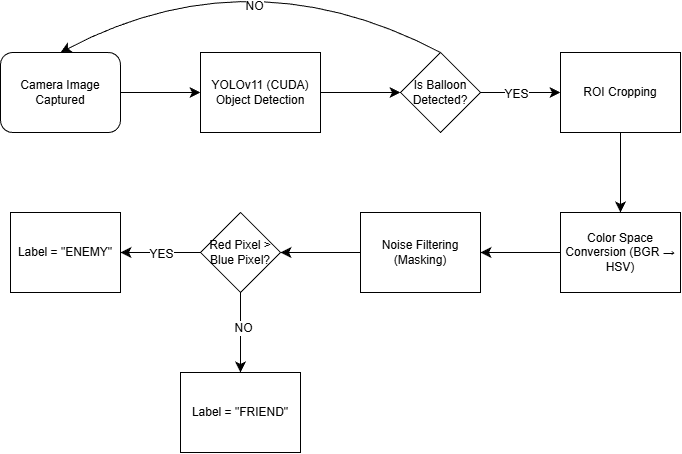

The diagram above was exported from draw.io. Its source (the exported page's mxGraphModel, read from the mxfile embedded in the PNG):
<mxGraphModel dx="1830" dy="877" grid="1" gridSize="10" guides="1" tooltips="1" connect="1" arrows="1" fold="1" page="1" pageScale="1" pageWidth="827" pageHeight="1169" math="0" shadow="0">
  <root>
    <mxCell id="0" />
    <mxCell id="1" parent="0" />
    <mxCell id="9NqPJBN0YZPqFLWyA1IS-5" edge="1" parent="1" source="9NqPJBN0YZPqFLWyA1IS-1" style="edgeStyle=none;curved=1;rounded=0;orthogonalLoop=1;jettySize=auto;html=1;fontSize=12;startSize=8;endSize=8;" target="9NqPJBN0YZPqFLWyA1IS-4" value="">
      <mxGeometry relative="1" as="geometry" />
    </mxCell>
    <mxCell id="9NqPJBN0YZPqFLWyA1IS-1" parent="1" style="rounded=0;whiteSpace=wrap;html=1;" value="YOLOv11 (CUDA) Object Detection" vertex="1">
      <mxGeometry height="80" width="120" x="240" y="200" as="geometry" />
    </mxCell>
    <mxCell id="9NqPJBN0YZPqFLWyA1IS-3" edge="1" parent="1" source="9NqPJBN0YZPqFLWyA1IS-2" style="edgeStyle=none;curved=1;rounded=0;orthogonalLoop=1;jettySize=auto;html=1;fontSize=12;startSize=8;endSize=8;" target="9NqPJBN0YZPqFLWyA1IS-1" value="">
      <mxGeometry relative="1" as="geometry" />
    </mxCell>
    <mxCell id="9NqPJBN0YZPqFLWyA1IS-2" parent="1" style="rounded=1;whiteSpace=wrap;html=1;" value="Camera Image Captured" vertex="1">
      <mxGeometry height="80" width="120" x="40" y="200" as="geometry" />
    </mxCell>
    <mxCell id="9NqPJBN0YZPqFLWyA1IS-13" edge="1" parent="1" source="9NqPJBN0YZPqFLWyA1IS-4" style="edgeStyle=none;curved=1;rounded=0;orthogonalLoop=1;jettySize=auto;html=1;exitX=0.5;exitY=0;exitDx=0;exitDy=0;entryX=0.5;entryY=0;entryDx=0;entryDy=0;fontSize=12;startSize=8;endSize=8;" target="9NqPJBN0YZPqFLWyA1IS-2">
      <mxGeometry relative="1" as="geometry">
        <Array as="points">
          <mxPoint x="290" y="100" />
        </Array>
      </mxGeometry>
    </mxCell>
    <mxCell id="9NqPJBN0YZPqFLWyA1IS-14" connectable="0" parent="9NqPJBN0YZPqFLWyA1IS-13" style="edgeLabel;html=1;align=center;verticalAlign=middle;resizable=0;points=[];fontSize=12;" value="NO" vertex="1">
      <mxGeometry relative="1" x="-0.1282" y="46" as="geometry">
        <mxPoint as="offset" />
      </mxGeometry>
    </mxCell>
    <mxCell id="9NqPJBN0YZPqFLWyA1IS-16" edge="1" parent="1" source="9NqPJBN0YZPqFLWyA1IS-4" style="edgeStyle=none;curved=1;rounded=0;orthogonalLoop=1;jettySize=auto;html=1;fontSize=12;startSize=8;endSize=8;" target="9NqPJBN0YZPqFLWyA1IS-15" value="">
      <mxGeometry relative="1" as="geometry" />
    </mxCell>
    <mxCell id="9NqPJBN0YZPqFLWyA1IS-17" connectable="0" parent="9NqPJBN0YZPqFLWyA1IS-16" style="edgeLabel;html=1;align=center;verticalAlign=middle;resizable=0;points=[];fontSize=12;" value="YES" vertex="1">
      <mxGeometry relative="1" x="-0.1036" y="-1" as="geometry">
        <mxPoint as="offset" />
      </mxGeometry>
    </mxCell>
    <mxCell id="9NqPJBN0YZPqFLWyA1IS-4" parent="1" style="rhombus;whiteSpace=wrap;html=1;" value="Is Balloon Detected?" vertex="1">
      <mxGeometry height="80" width="80" x="440" y="200" as="geometry" />
    </mxCell>
    <mxCell id="9NqPJBN0YZPqFLWyA1IS-18" edge="1" parent="1" source="9NqPJBN0YZPqFLWyA1IS-15" style="edgeStyle=none;curved=1;rounded=0;orthogonalLoop=1;jettySize=auto;html=1;fontSize=12;startSize=8;endSize=8;">
      <mxGeometry relative="1" as="geometry">
        <mxPoint x="660" y="360" as="targetPoint" />
      </mxGeometry>
    </mxCell>
    <mxCell id="9NqPJBN0YZPqFLWyA1IS-15" parent="1" style="rounded=0;whiteSpace=wrap;html=1;" value="ROI Cropping" vertex="1">
      <mxGeometry height="80" width="120" x="600" y="200" as="geometry" />
    </mxCell>
    <mxCell id="9NqPJBN0YZPqFLWyA1IS-21" edge="1" parent="1" source="9NqPJBN0YZPqFLWyA1IS-19" style="edgeStyle=none;curved=1;rounded=0;orthogonalLoop=1;jettySize=auto;html=1;fontSize=12;startSize=8;endSize=8;" target="9NqPJBN0YZPqFLWyA1IS-20" value="">
      <mxGeometry relative="1" as="geometry" />
    </mxCell>
    <mxCell id="9NqPJBN0YZPqFLWyA1IS-19" parent="1" style="rounded=0;whiteSpace=wrap;html=1;" value="Color Space Conversion (BGR → HSV)" vertex="1">
      <mxGeometry height="80" width="120" x="600" y="360" as="geometry" />
    </mxCell>
    <mxCell id="9NqPJBN0YZPqFLWyA1IS-50" edge="1" parent="1" source="9NqPJBN0YZPqFLWyA1IS-20" style="edgeStyle=none;curved=1;rounded=0;orthogonalLoop=1;jettySize=auto;html=1;fontSize=12;startSize=8;endSize=8;" target="9NqPJBN0YZPqFLWyA1IS-22" value="">
      <mxGeometry relative="1" as="geometry" />
    </mxCell>
    <mxCell id="9NqPJBN0YZPqFLWyA1IS-20" parent="1" style="rounded=0;whiteSpace=wrap;html=1;" value="Noise Filtering (Masking)" vertex="1">
      <mxGeometry height="80" width="120" x="400" y="360" as="geometry" />
    </mxCell>
    <mxCell id="9NqPJBN0YZPqFLWyA1IS-25" edge="1" parent="1" source="9NqPJBN0YZPqFLWyA1IS-22" style="edgeStyle=none;curved=1;rounded=0;orthogonalLoop=1;jettySize=auto;html=1;entryX=0.5;entryY=0;entryDx=0;entryDy=0;fontSize=12;startSize=8;endSize=8;" target="9NqPJBN0YZPqFLWyA1IS-24">
      <mxGeometry relative="1" as="geometry" />
    </mxCell>
    <mxCell id="9NqPJBN0YZPqFLWyA1IS-28" connectable="0" parent="9NqPJBN0YZPqFLWyA1IS-25" style="edgeLabel;html=1;align=center;verticalAlign=middle;resizable=0;points=[];fontSize=12;" value="NO" vertex="1">
      <mxGeometry relative="1" x="-0.1107" y="2" as="geometry">
        <mxPoint as="offset" />
      </mxGeometry>
    </mxCell>
    <mxCell id="9NqPJBN0YZPqFLWyA1IS-26" edge="1" parent="1" source="9NqPJBN0YZPqFLWyA1IS-22" style="edgeStyle=none;curved=1;rounded=0;orthogonalLoop=1;jettySize=auto;html=1;fontSize=12;startSize=8;endSize=8;" target="9NqPJBN0YZPqFLWyA1IS-23" value="">
      <mxGeometry relative="1" as="geometry" />
    </mxCell>
    <mxCell id="9NqPJBN0YZPqFLWyA1IS-27" connectable="0" parent="9NqPJBN0YZPqFLWyA1IS-26" style="edgeLabel;html=1;align=center;verticalAlign=middle;resizable=0;points=[];fontSize=12;" value="YES" vertex="1">
      <mxGeometry relative="1" x="-0.0036" y="1" as="geometry">
        <mxPoint as="offset" />
      </mxGeometry>
    </mxCell>
    <mxCell id="9NqPJBN0YZPqFLWyA1IS-22" parent="1" style="rhombus;whiteSpace=wrap;html=1;" value="Red Pixel &amp;gt; Blue Pixel?" vertex="1">
      <mxGeometry height="80" width="80" x="240" y="360" as="geometry" />
    </mxCell>
    <mxCell id="9NqPJBN0YZPqFLWyA1IS-23" parent="1" style="rounded=0;whiteSpace=wrap;html=1;" value="Label = &quot;ENEMY&quot;" vertex="1">
      <mxGeometry height="80" width="110" x="50" y="360" as="geometry" />
    </mxCell>
    <mxCell id="9NqPJBN0YZPqFLWyA1IS-24" parent="1" style="rounded=0;whiteSpace=wrap;html=1;" value="Label = &quot;FRIEND&quot;" vertex="1">
      <mxGeometry height="80" width="120" x="220" y="520" as="geometry" />
    </mxCell>
  </root>
</mxGraphModel>